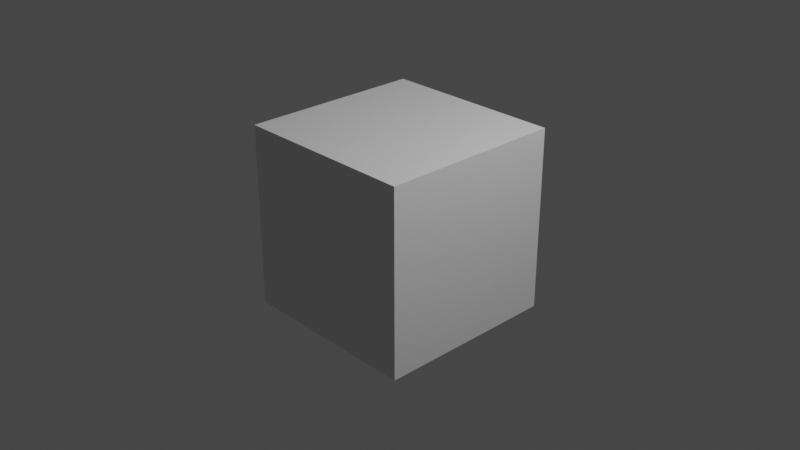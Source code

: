 # Source: scout-airwalk_ITEM1.blend  (saved by Blender 2.92.15; exported with 4.5.12 LTS)
import bpy
from mathutils import Matrix  # noqa: F401  (used for matrix-valued properties, if any)

bpy.ops.wm.read_factory_settings(use_empty=True)
scene = bpy.context.scene
scene.name = 'airwalk_ITEM1'

# ---- collections
col_collection = bpy.data.collections.new('Collection'); scene.collection.children.link(col_collection)
col_scout = bpy.data.collections.new('scout'); scene.collection.children.link(col_scout)

# ---- materials (node trees are filled in below, after node groups)
mat_material = bpy.data.materials.new('Material')
mat_material.alpha_threshold = 0.0
mat_material.use_transparent_shadow = False
mat_material.line_color = (0.0, 0.0, 0.0, 1.0)

# ---- material node trees
mat_material.use_nodes = True; mat_material.node_tree.nodes.clear()
_N = mat_material.node_tree.nodes; _L = mat_material.node_tree.links
n0 = _N.new('ShaderNodeOutputMaterial'); n0.name = 'Material Output'; n0.location = (300, 300)
n1 = _N.new('ShaderNodeBsdfPrincipled'); n1.name = 'Principled BSDF'; n1.location = (10, 300)
n1.distribution = 'GGX'
n1.subsurface_method = 'BURLEY'
n1.inputs[2].default_value = 0.4
n1.inputs[3].default_value = 1.45
n1.inputs[27].default_value = (0.0, 0.0, 0.0, 1.0)
n1.inputs[28].default_value = 1.0
_L.new(n1.outputs[0], n0.inputs[0])
n0.is_active_output = True

# ---- world
world_world = bpy.data.worlds.new('World'); scene.world = world_world
world_world.use_nodes = True; world_world.node_tree.nodes.clear()
_N = world_world.node_tree.nodes; _L = world_world.node_tree.links
n0 = _N.new('ShaderNodeOutputWorld'); n0.name = 'World Output'; n0.location = (300, 300)
n1 = _N.new('ShaderNodeBackground'); n1.name = 'Background'; n1.location = (10, 300)
n1.inputs[0].default_value = (0.05088, 0.05088, 0.05088, 1.0)
_L.new(n1.outputs[0], n0.inputs[0])
n0.is_active_output = True
world_world.color = (0.05088, 0.05088, 0.05088)
world_world.use_sun_shadow = False
world_world.sun_shadow_jitter_overblur = 0.0

# ---- cameras
cam_camera = bpy.data.cameras.new('Camera')
cam_camera.clip_end = 100.0
cam_camera.ortho_scale = 7.314

# ---- lights
light_light = bpy.data.lights.new('Light', 'POINT')
light_light.transmission_factor = 0.0
light_light.energy = 1000.0
light_light.shadow_soft_size = 0.1
light_light.shadow_maximum_resolution = 0.006
light_light.use_absolute_resolution = True

# ---- meshes
me_cube = bpy.data.meshes.new('Cube')
me_cube.from_pydata([(1.0, 1.0, 1.0), (1.0, 1.0, -1.0), (1.0, -1.0, 1.0), (1.0, -1.0, -1.0), (-1.0, 1.0, 1.0), (-1.0, 1.0, -1.0), (-1.0, -1.0, 1.0), (-1.0, -1.0, -1.0)], [], [(0, 4, 6, 2), (3, 2, 6, 7), (7, 6, 4, 5), (5, 1, 3, 7), (1, 0, 2, 3), (5, 4, 0, 1)])
_uv = me_cube.uv_layers.new(name='UVMap')
_uv.uv.foreach_set('vector', [0.625, 0.5, 0.875, 0.5, 0.875, 0.75, 0.625, 0.75, 0.375, 0.75, 0.625, 0.75, 0.625, 1.0, 0.375, 1.0, 0.375, 0.0, 0.625, 0.0, 0.625, 0.25, 0.375, 0.25, 0.125, 0.5, 0.375, 0.5, 0.375, 0.75, 0.125, 0.75, 0.375, 0.5, 0.625, 0.5, 0.625, 0.75, 0.375, 0.75, 0.375, 0.25, 0.625, 0.25, 0.625, 0.5, 0.375, 0.5])
me_cube.materials.append(mat_material)
me_cube.use_remesh_preserve_volume = False
me_cube.use_remesh_preserve_attributes = False
me_cube.use_mirror_vertex_groups = False
me_cube.update()
arm_scout_qc_skeleton = bpy.data.armatures.new('scout.qc_skeleton')  # bones are not reproduced

# ---- objects
ob_scout_qc_skeleton_proxy = bpy.data.objects.new('scout.qc_skeleton_proxy', arm_scout_qc_skeleton)
ob_cube = bpy.data.objects.new('Cube', me_cube)
ob_light = bpy.data.objects.new('Light', light_light)
ob_camera = bpy.data.objects.new('Camera', cam_camera)

# ---- transforms, parenting, visibility, modifiers, constraints
ob_scout_qc_skeleton_proxy.location = (0.0, 0.0, 0.0)
ob_scout_qc_skeleton_proxy.empty_image_offset = (-0.5, -0.5)
ob_scout_qc_skeleton_proxy.lineart.crease_threshold = 0.0
ob_cube.location = (0.0, 0.0, 0.0)
ob_cube.lock_rotations_4d = False
ob_cube.empty_display_type = 'ARROWS'
ob_cube.lineart.crease_threshold = 0.0
ob_light.location = (4.076, 1.005, 5.904)
ob_light.rotation_euler = (0.6503, 0.05522, 1.866)
ob_light.lock_rotations_4d = False
ob_light.empty_display_type = 'ARROWS'
ob_light.color = (0.0, 0.0, 0.0, 0.0)
ob_light.lineart.crease_threshold = 0.0
ob_camera.location = (7.359, -6.926, 4.958)
ob_camera.rotation_euler = (1.109, 0.0, 0.8149)
ob_camera.lock_rotations_4d = False
ob_camera.empty_display_type = 'ARROWS'
ob_camera.color = (0.0, 0.0, 0.0, 0.0)
ob_camera.display_type = 'WIRE'
ob_camera.lineart.crease_threshold = 0.0

# ---- collection membership
scene.collection.objects.link(ob_scout_qc_skeleton_proxy)
col_collection.objects.link(ob_cube)
col_collection.objects.link(ob_light)
col_collection.objects.link(ob_camera)

# ---- scene / render settings (as saved in the file)
scene.camera = ob_camera
scene.frame_start = 0; scene.frame_end = 60; scene.frame_set(0)
scene.render.engine = 'BLENDER_EEVEE_NEXT'
scene.cycles.use_denoising = False
scene.cycles.samples = 128
scene.cycles.sampling_pattern = 'TABULATED_SOBOL'
scene.cycles.use_adaptive_sampling = False
scene.cycles.use_light_tree = False
scene.view_settings.view_transform = 'Filmic'
bpy.context.view_layer.update()
